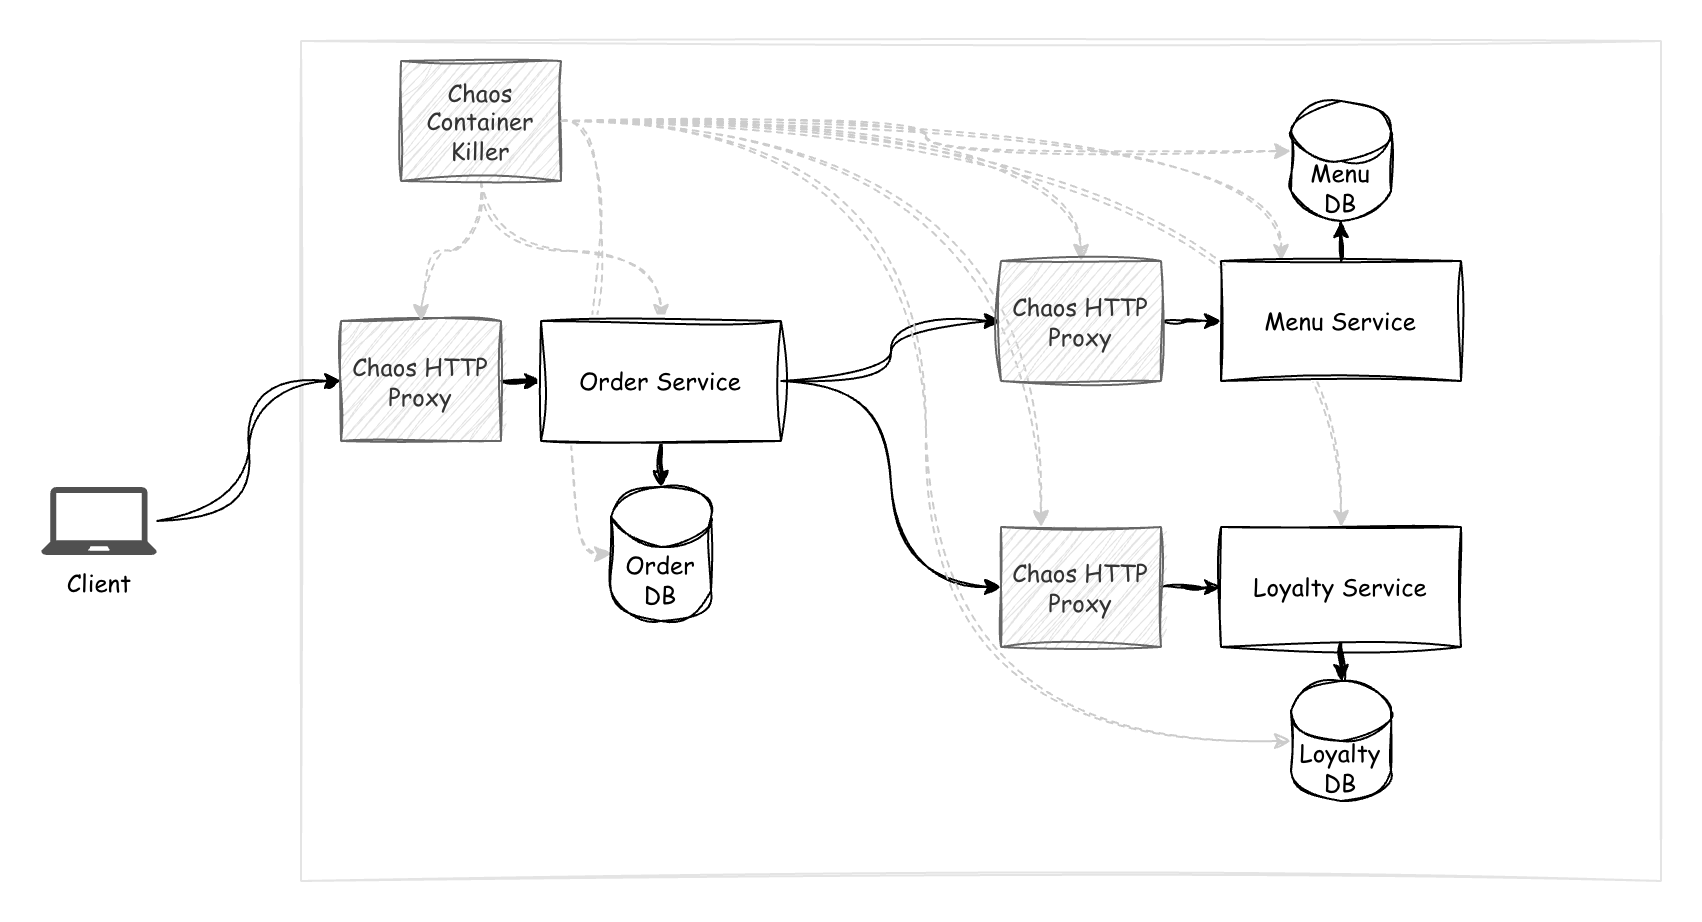

The diagram above was exported from draw.io. Its source (the exported page's mxGraphModel, read from the mxfile embedded in the PNG):
<mxGraphModel dx="2064" dy="1973" grid="1" gridSize="10" guides="1" tooltips="1" connect="1" arrows="1" fold="1" page="1" pageScale="1" pageWidth="850" pageHeight="1100" math="0" shadow="0">
  <root>
    <mxCell id="0" />
    <mxCell id="1" parent="0" />
    <mxCell id="2" value="" style="rounded=0;whiteSpace=wrap;html=1;sketch=1;jiggle=2;curveFitting=1;strokeColor=light-dark(#E4E4E4,#EDEDED);align=center;verticalAlign=middle;fontFamily=Comic Sans MS;fontSize=12;fontColor=default;labelBackgroundColor=default;fillColor=default;" vertex="1" parent="1">
      <mxGeometry x="110" y="570" width="680" height="420" as="geometry" />
    </mxCell>
    <mxCell id="3" style="edgeStyle=orthogonalEdgeStyle;rounded=0;orthogonalLoop=1;jettySize=auto;html=1;entryX=0;entryY=0.5;entryDx=0;entryDy=0;fontFamily=Comic Sans MS;fontSize=12;fontColor=default;sketch=1;curveFitting=1;jiggle=2;curved=1;" edge="1" source="10" target="18" parent="1">
      <mxGeometry relative="1" as="geometry">
        <mxPoint x="40" y="810" as="sourcePoint" />
        <mxPoint x="130" y="740" as="targetPoint" />
      </mxGeometry>
    </mxCell>
    <mxCell id="4" style="edgeStyle=orthogonalEdgeStyle;shape=connector;rounded=0;sketch=1;jiggle=2;curveFitting=1;orthogonalLoop=1;jettySize=auto;html=1;strokeColor=default;align=center;verticalAlign=middle;fontFamily=Comic Sans MS;fontSize=12;fontColor=default;labelBackgroundColor=default;endArrow=classic;" edge="1" source="30" target="13" parent="1">
      <mxGeometry relative="1" as="geometry" />
    </mxCell>
    <mxCell id="5" style="edgeStyle=orthogonalEdgeStyle;shape=connector;rounded=0;sketch=1;jiggle=2;curveFitting=1;orthogonalLoop=1;jettySize=auto;html=1;strokeColor=default;align=center;verticalAlign=middle;fontFamily=Comic Sans MS;fontSize=12;fontColor=default;labelBackgroundColor=default;endArrow=classic;curved=1;entryX=0;entryY=0.5;entryDx=0;entryDy=0;" edge="1" source="27" target="31" parent="1">
      <mxGeometry relative="1" as="geometry" />
    </mxCell>
    <mxCell id="6" style="edgeStyle=orthogonalEdgeStyle;shape=connector;rounded=0;sketch=1;jiggle=2;curveFitting=1;orthogonalLoop=1;jettySize=auto;html=1;entryX=0;entryY=0.5;entryDx=0;entryDy=0;strokeColor=default;align=center;verticalAlign=middle;fontFamily=Comic Sans MS;fontSize=12;fontColor=default;labelBackgroundColor=default;endArrow=classic;curved=1;" edge="1" source="27" target="15" parent="1">
      <mxGeometry relative="1" as="geometry" />
    </mxCell>
    <mxCell id="7" style="edgeStyle=orthogonalEdgeStyle;shape=connector;rounded=0;sketch=1;jiggle=2;curveFitting=1;orthogonalLoop=1;jettySize=auto;html=1;strokeColor=default;align=center;verticalAlign=middle;fontFamily=Comic Sans MS;fontSize=12;fontColor=default;labelBackgroundColor=default;endArrow=classic;" edge="1" source="27" target="12" parent="1">
      <mxGeometry relative="1" as="geometry" />
    </mxCell>
    <mxCell id="8" style="edgeStyle=orthogonalEdgeStyle;shape=connector;rounded=0;sketch=1;jiggle=2;curveFitting=1;orthogonalLoop=1;jettySize=auto;html=1;strokeColor=default;align=center;verticalAlign=middle;fontFamily=Comic Sans MS;fontSize=12;fontColor=default;labelBackgroundColor=default;endArrow=classic;" edge="1" source="9" target="11" parent="1">
      <mxGeometry relative="1" as="geometry" />
    </mxCell>
    <mxCell id="9" value="Loyalty Service" style="rounded=0;whiteSpace=wrap;html=1;sketch=1;jiggle=2;curveFitting=1;strokeColor=default;align=center;verticalAlign=middle;fontFamily=Comic Sans MS;fontSize=12;fontColor=default;labelBackgroundColor=default;fillColor=default;" vertex="1" parent="1">
      <mxGeometry x="570" y="813" width="120" height="60" as="geometry" />
    </mxCell>
    <mxCell id="10" value="Client" style="sketch=0;pointerEvents=1;shadow=0;dashed=0;html=1;strokeColor=none;fillColor=#505050;labelPosition=center;verticalLabelPosition=bottom;verticalAlign=top;outlineConnect=0;align=center;shape=mxgraph.office.devices.laptop;rounded=0;jiggle=2;curveFitting=1;fontFamily=Comic Sans MS;fontSize=12;fontColor=default;labelBackgroundColor=default;" vertex="1" parent="1">
      <mxGeometry x="-20" y="793" width="58" height="34" as="geometry" />
    </mxCell>
    <mxCell id="11" value="&lt;span&gt;Loyalty DB&lt;/span&gt;" style="shape=cylinder3;whiteSpace=wrap;html=1;boundedLbl=1;backgroundOutline=1;size=15;rounded=0;sketch=1;jiggle=2;curveFitting=1;strokeColor=default;align=center;verticalAlign=middle;fontFamily=Comic Sans MS;fontSize=12;fontColor=default;labelBackgroundColor=none;fillColor=default;" vertex="1" parent="1">
      <mxGeometry x="605" y="890" width="50" height="60" as="geometry" />
    </mxCell>
    <mxCell id="12" value="Order DB" style="shape=cylinder3;whiteSpace=wrap;html=1;boundedLbl=1;backgroundOutline=1;size=15;rounded=0;sketch=1;jiggle=2;curveFitting=1;strokeColor=default;align=center;verticalAlign=middle;fontFamily=Comic Sans MS;fontSize=12;fontColor=default;labelBackgroundColor=none;fillColor=default;" vertex="1" parent="1">
      <mxGeometry x="265" y="793" width="50" height="67" as="geometry" />
    </mxCell>
    <mxCell id="13" value="Menu DB" style="shape=cylinder3;whiteSpace=wrap;html=1;boundedLbl=1;backgroundOutline=1;size=15;rounded=0;sketch=1;jiggle=2;curveFitting=1;strokeColor=default;align=center;verticalAlign=middle;fontFamily=Comic Sans MS;fontSize=12;fontColor=default;labelBackgroundColor=none;fillColor=default;" vertex="1" parent="1">
      <mxGeometry x="605" y="600" width="50" height="60" as="geometry" />
    </mxCell>
    <mxCell id="14" value="" style="edgeStyle=orthogonalEdgeStyle;shape=connector;rounded=0;sketch=1;jiggle=2;curveFitting=1;orthogonalLoop=1;jettySize=auto;html=1;strokeColor=default;align=center;verticalAlign=middle;fontFamily=Comic Sans MS;fontSize=12;fontColor=default;labelBackgroundColor=default;endArrow=classic;" edge="1" source="15" target="9" parent="1">
      <mxGeometry relative="1" as="geometry" />
    </mxCell>
    <mxCell id="15" value="Chaos HTTP Proxy" style="rounded=0;whiteSpace=wrap;html=1;sketch=1;jiggle=2;curveFitting=1;strokeColor=#666666;align=center;verticalAlign=middle;fontFamily=Comic Sans MS;fontSize=12;fontColor=#333333;labelBackgroundColor=none;fillColor=#E4E4E4;" vertex="1" parent="1">
      <mxGeometry x="460" y="813" width="80" height="60" as="geometry" />
    </mxCell>
    <mxCell id="16" value="" style="edgeStyle=orthogonalEdgeStyle;shape=connector;rounded=0;sketch=1;jiggle=2;curveFitting=1;orthogonalLoop=1;jettySize=auto;html=1;strokeColor=default;align=center;verticalAlign=middle;fontFamily=Comic Sans MS;fontSize=12;fontColor=default;labelBackgroundColor=default;endArrow=classic;" edge="1" source="31" target="30" parent="1">
      <mxGeometry relative="1" as="geometry" />
    </mxCell>
    <mxCell id="17" style="edgeStyle=orthogonalEdgeStyle;shape=connector;rounded=0;sketch=1;jiggle=2;curveFitting=1;orthogonalLoop=1;jettySize=auto;html=1;entryX=0;entryY=0.5;entryDx=0;entryDy=0;strokeColor=default;align=center;verticalAlign=middle;fontFamily=Comic Sans MS;fontSize=12;fontColor=default;labelBackgroundColor=default;endArrow=classic;" edge="1" source="18" target="27" parent="1">
      <mxGeometry relative="1" as="geometry" />
    </mxCell>
    <mxCell id="18" value="Chaos HTTP Proxy" style="rounded=0;whiteSpace=wrap;html=1;sketch=1;jiggle=2;curveFitting=1;strokeColor=#666666;align=center;verticalAlign=middle;fontFamily=Comic Sans MS;fontSize=12;fontColor=#333333;labelBackgroundColor=none;fillColor=#E4E4E4;" vertex="1" parent="1">
      <mxGeometry x="130" y="710" width="80" height="60" as="geometry" />
    </mxCell>
    <mxCell id="19" style="edgeStyle=orthogonalEdgeStyle;shape=connector;rounded=0;sketch=1;jiggle=2;curveFitting=1;orthogonalLoop=1;jettySize=auto;html=1;entryX=0.5;entryY=0;entryDx=0;entryDy=0;strokeColor=light-dark(#CCCCCC,#EDEDED);align=center;verticalAlign=middle;fontFamily=Comic Sans MS;fontSize=12;fontColor=default;labelBackgroundColor=default;endArrow=classic;curved=1;dashed=1;" edge="1" source="25" target="18" parent="1">
      <mxGeometry relative="1" as="geometry" />
    </mxCell>
    <mxCell id="20" style="edgeStyle=orthogonalEdgeStyle;shape=connector;curved=1;rounded=0;sketch=1;jiggle=2;curveFitting=1;orthogonalLoop=1;jettySize=auto;html=1;entryX=0.5;entryY=0;entryDx=0;entryDy=0;strokeColor=light-dark(#CCCCCC,#EDEDED);align=center;verticalAlign=middle;fontFamily=Comic Sans MS;fontSize=12;fontColor=default;labelBackgroundColor=default;endArrow=classic;dashed=1;" edge="1" source="25" target="27" parent="1">
      <mxGeometry relative="1" as="geometry" />
    </mxCell>
    <mxCell id="21" style="edgeStyle=orthogonalEdgeStyle;shape=connector;curved=1;rounded=0;sketch=1;jiggle=2;curveFitting=1;orthogonalLoop=1;jettySize=auto;html=1;strokeColor=light-dark(#CCCCCC,#EDEDED);align=center;verticalAlign=middle;fontFamily=Comic Sans MS;fontSize=12;fontColor=default;labelBackgroundColor=default;endArrow=classic;dashed=1;" edge="1" source="25" target="31" parent="1">
      <mxGeometry relative="1" as="geometry" />
    </mxCell>
    <mxCell id="22" style="edgeStyle=orthogonalEdgeStyle;shape=connector;curved=1;rounded=0;sketch=1;jiggle=2;curveFitting=1;orthogonalLoop=1;jettySize=auto;html=1;entryX=0.25;entryY=0;entryDx=0;entryDy=0;strokeColor=light-dark(#CCCCCC,#EDEDED);align=center;verticalAlign=middle;fontFamily=Comic Sans MS;fontSize=12;fontColor=default;labelBackgroundColor=default;endArrow=classic;dashed=1;" edge="1" source="25" target="30" parent="1">
      <mxGeometry relative="1" as="geometry" />
    </mxCell>
    <mxCell id="23" style="edgeStyle=orthogonalEdgeStyle;shape=connector;curved=1;rounded=0;sketch=1;jiggle=2;curveFitting=1;orthogonalLoop=1;jettySize=auto;html=1;strokeColor=light-dark(#CCCCCC,#EDEDED);align=center;verticalAlign=middle;fontFamily=Comic Sans MS;fontSize=12;fontColor=default;labelBackgroundColor=default;endArrow=classic;dashed=1;" edge="1" source="25" target="9" parent="1">
      <mxGeometry relative="1" as="geometry" />
    </mxCell>
    <mxCell id="24" style="edgeStyle=orthogonalEdgeStyle;shape=connector;curved=1;rounded=0;sketch=1;jiggle=2;curveFitting=1;orthogonalLoop=1;jettySize=auto;html=1;entryX=0.25;entryY=0;entryDx=0;entryDy=0;strokeColor=light-dark(#CCCCCC,#EDEDED);align=center;verticalAlign=middle;fontFamily=Comic Sans MS;fontSize=12;fontColor=default;labelBackgroundColor=default;endArrow=classic;dashed=1;" edge="1" source="25" target="15" parent="1">
      <mxGeometry relative="1" as="geometry" />
    </mxCell>
    <mxCell id="25" value="Chaos Container Killer" style="rounded=0;whiteSpace=wrap;html=1;sketch=1;jiggle=2;curveFitting=1;strokeColor=#666666;align=center;verticalAlign=middle;fontFamily=Comic Sans MS;fontSize=12;fontColor=#333333;labelBackgroundColor=none;fillColor=#E4E4E4;" vertex="1" parent="1">
      <mxGeometry x="160" y="580" width="80" height="60" as="geometry" />
    </mxCell>
    <mxCell id="26" style="edgeStyle=orthogonalEdgeStyle;shape=connector;curved=1;rounded=0;sketch=1;jiggle=2;curveFitting=1;orthogonalLoop=1;jettySize=auto;html=1;entryX=0;entryY=0.5;entryDx=0;entryDy=0;entryPerimeter=0;strokeColor=light-dark(#CCCCCC,#EDEDED);align=center;verticalAlign=middle;fontFamily=Comic Sans MS;fontSize=12;fontColor=default;labelBackgroundColor=default;endArrow=classic;dashed=1;" edge="1" source="25" target="12" parent="1">
      <mxGeometry relative="1" as="geometry" />
    </mxCell>
    <mxCell id="27" value="Order Service" style="rounded=0;whiteSpace=wrap;html=1;sketch=1;jiggle=2;curveFitting=1;strokeColor=default;align=center;verticalAlign=middle;fontFamily=Comic Sans MS;fontSize=12;fontColor=default;labelBackgroundColor=default;fillColor=default;" vertex="1" parent="1">
      <mxGeometry x="230" y="710" width="120" height="60" as="geometry" />
    </mxCell>
    <mxCell id="28" style="edgeStyle=orthogonalEdgeStyle;shape=connector;curved=1;rounded=0;sketch=1;jiggle=2;curveFitting=1;orthogonalLoop=1;jettySize=auto;html=1;entryX=0;entryY=0;entryDx=0;entryDy=25;entryPerimeter=0;strokeColor=light-dark(#CCCCCC,#EDEDED);align=center;verticalAlign=middle;fontFamily=Comic Sans MS;fontSize=12;fontColor=default;labelBackgroundColor=default;endArrow=classic;dashed=1;" edge="1" source="25" target="13" parent="1">
      <mxGeometry relative="1" as="geometry" />
    </mxCell>
    <mxCell id="29" style="edgeStyle=orthogonalEdgeStyle;shape=connector;curved=1;rounded=0;sketch=1;jiggle=2;curveFitting=1;orthogonalLoop=1;jettySize=auto;html=1;entryX=0;entryY=0.5;entryDx=0;entryDy=0;entryPerimeter=0;strokeColor=light-dark(#CCCCCC,#EDEDED);align=center;verticalAlign=middle;fontFamily=Comic Sans MS;fontSize=12;fontColor=default;labelBackgroundColor=default;endArrow=classic;dashed=1;" edge="1" source="25" target="11" parent="1">
      <mxGeometry relative="1" as="geometry" />
    </mxCell>
    <mxCell id="30" value="Menu Service" style="rounded=0;whiteSpace=wrap;html=1;sketch=1;jiggle=2;curveFitting=1;strokeColor=default;align=center;verticalAlign=middle;fontFamily=Comic Sans MS;fontSize=12;fontColor=default;labelBackgroundColor=default;fillColor=default;" vertex="1" parent="1">
      <mxGeometry x="570" y="680" width="120" height="60" as="geometry" />
    </mxCell>
    <mxCell id="31" value="Chaos HTTP Proxy" style="rounded=0;whiteSpace=wrap;html=1;sketch=1;jiggle=2;curveFitting=1;strokeColor=#666666;align=center;verticalAlign=middle;fontFamily=Comic Sans MS;fontSize=12;fontColor=#333333;labelBackgroundColor=none;fillColor=#E4E4E4;" vertex="1" parent="1">
      <mxGeometry x="460" y="680" width="80" height="60" as="geometry" />
    </mxCell>
  </root>
</mxGraphModel>